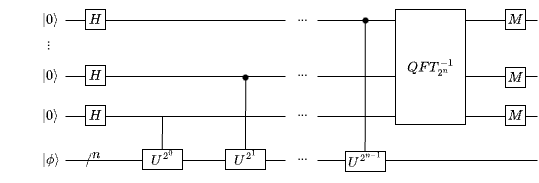

The diagram above was exported from draw.io. Its source (the exported page's mxGraphModel, read from the mxfile embedded in the PNG):
<mxGraphModel dx="409" dy="579" grid="1" gridSize="10" guides="1" tooltips="1" connect="1" arrows="1" fold="1" page="1" pageScale="1" pageWidth="850" pageHeight="1100" math="1" shadow="0">
  <root>
    <mxCell id="0" />
    <mxCell id="1" parent="0" />
    <mxCell id="dLZ7xk9eJsGuqRHHllzY-1" value="" style="endArrow=none;html=1;rounded=0;" parent="1" edge="1">
      <mxGeometry width="50" height="50" relative="1" as="geometry">
        <mxPoint x="80" y="566" as="sourcePoint" />
        <mxPoint x="300" y="566" as="targetPoint" />
      </mxGeometry>
    </mxCell>
    <mxCell id="dLZ7xk9eJsGuqRHHllzY-10" value="$$H$$" style="whiteSpace=wrap;html=1;aspect=fixed;" parent="1" vertex="1">
      <mxGeometry x="100" y="555" width="20" height="20" as="geometry" />
    </mxCell>
    <mxCell id="dLZ7xk9eJsGuqRHHllzY-39" value="$$\ket{0}$$" style="text;html=1;align=center;verticalAlign=middle;resizable=0;points=[];autosize=1;strokeColor=none;fillColor=none;" parent="1" vertex="1">
      <mxGeometry x="25" y="550" width="80" height="30" as="geometry" />
    </mxCell>
    <mxCell id="dLZ7xk9eJsGuqRHHllzY-40" value="..." style="text;html=1;align=center;verticalAlign=middle;resizable=0;points=[];autosize=1;strokeColor=none;fillColor=none;rotation=90;" parent="1" vertex="1">
      <mxGeometry x="52" y="576" width="30" height="30" as="geometry" />
    </mxCell>
    <mxCell id="dLZ7xk9eJsGuqRHHllzY-41" value="$$\ket{0}$$" style="text;html=1;align=center;verticalAlign=middle;resizable=0;points=[];autosize=1;strokeColor=none;fillColor=none;" parent="1" vertex="1">
      <mxGeometry x="25" y="606" width="80" height="30" as="geometry" />
    </mxCell>
    <mxCell id="dLZ7xk9eJsGuqRHHllzY-42" value="$$\ket{0}$$" style="text;html=1;align=center;verticalAlign=middle;resizable=0;points=[];autosize=1;strokeColor=none;fillColor=none;" parent="1" vertex="1">
      <mxGeometry x="25" y="646" width="80" height="30" as="geometry" />
    </mxCell>
    <mxCell id="dLZ7xk9eJsGuqRHHllzY-43" value="$$\ket{\phi}$$" style="text;html=1;align=center;verticalAlign=middle;resizable=0;points=[];autosize=1;strokeColor=none;fillColor=none;" parent="1" vertex="1">
      <mxGeometry x="15" y="690" width="100" height="30" as="geometry" />
    </mxCell>
    <mxCell id="dLZ7xk9eJsGuqRHHllzY-44" value="" style="endArrow=none;html=1;rounded=0;" parent="1" edge="1">
      <mxGeometry width="50" height="50" relative="1" as="geometry">
        <mxPoint x="80" y="622" as="sourcePoint" />
        <mxPoint x="300" y="622" as="targetPoint" />
      </mxGeometry>
    </mxCell>
    <mxCell id="dLZ7xk9eJsGuqRHHllzY-45" value="$$H$$" style="whiteSpace=wrap;html=1;aspect=fixed;" parent="1" vertex="1">
      <mxGeometry x="100" y="611" width="20" height="20" as="geometry" />
    </mxCell>
    <mxCell id="dLZ7xk9eJsGuqRHHllzY-46" value="" style="endArrow=none;html=1;rounded=0;" parent="1" edge="1">
      <mxGeometry width="50" height="50" relative="1" as="geometry">
        <mxPoint x="80" y="662" as="sourcePoint" />
        <mxPoint x="300" y="662" as="targetPoint" />
      </mxGeometry>
    </mxCell>
    <mxCell id="dLZ7xk9eJsGuqRHHllzY-47" value="$$H$$" style="whiteSpace=wrap;html=1;aspect=fixed;" parent="1" vertex="1">
      <mxGeometry x="100" y="651" width="20" height="20" as="geometry" />
    </mxCell>
    <mxCell id="dLZ7xk9eJsGuqRHHllzY-48" value="" style="endArrow=none;html=1;rounded=0;" parent="1" edge="1">
      <mxGeometry width="50" height="50" relative="1" as="geometry">
        <mxPoint x="80" y="706" as="sourcePoint" />
        <mxPoint x="300" y="706" as="targetPoint" />
      </mxGeometry>
    </mxCell>
    <mxCell id="dLZ7xk9eJsGuqRHHllzY-50" value="$$n$$" style="text;html=1;align=center;verticalAlign=middle;resizable=0;points=[];autosize=1;strokeColor=none;fillColor=none;" parent="1" vertex="1">
      <mxGeometry x="81" y="685" width="60" height="30" as="geometry" />
    </mxCell>
    <mxCell id="dLZ7xk9eJsGuqRHHllzY-51" value="$$/$$" style="text;html=1;align=center;verticalAlign=middle;resizable=0;points=[];autosize=1;strokeColor=none;fillColor=none;" parent="1" vertex="1">
      <mxGeometry x="78" y="690" width="50" height="30" as="geometry" />
    </mxCell>
    <mxCell id="pC5IfcUg9yi-DsQv35Aq-1" value="$$U^{2^0}$$" style="rounded=0;whiteSpace=wrap;html=1;" parent="1" vertex="1">
      <mxGeometry x="157" y="695" width="40" height="20" as="geometry" />
    </mxCell>
    <mxCell id="pC5IfcUg9yi-DsQv35Aq-2" value="$$U^{2^1}$$" style="rounded=0;whiteSpace=wrap;html=1;" parent="1" vertex="1">
      <mxGeometry x="240" y="695" width="40" height="20" as="geometry" />
    </mxCell>
    <mxCell id="pC5IfcUg9yi-DsQv35Aq-5" value="..." style="text;html=1;align=center;verticalAlign=middle;resizable=0;points=[];autosize=1;strokeColor=none;fillColor=none;rotation=0;" parent="1" vertex="1">
      <mxGeometry x="302" y="548" width="30" height="30" as="geometry" />
    </mxCell>
    <mxCell id="pC5IfcUg9yi-DsQv35Aq-6" value="..." style="text;html=1;align=center;verticalAlign=middle;resizable=0;points=[];autosize=1;strokeColor=none;fillColor=none;rotation=0;" parent="1" vertex="1">
      <mxGeometry x="302" y="603" width="30" height="30" as="geometry" />
    </mxCell>
    <mxCell id="pC5IfcUg9yi-DsQv35Aq-7" value="..." style="text;html=1;align=center;verticalAlign=middle;resizable=0;points=[];autosize=1;strokeColor=none;fillColor=none;rotation=0;" parent="1" vertex="1">
      <mxGeometry x="302" y="643" width="30" height="30" as="geometry" />
    </mxCell>
    <mxCell id="pC5IfcUg9yi-DsQv35Aq-8" value="..." style="text;html=1;align=center;verticalAlign=middle;resizable=0;points=[];autosize=1;strokeColor=none;fillColor=none;rotation=0;" parent="1" vertex="1">
      <mxGeometry x="302" y="687" width="30" height="30" as="geometry" />
    </mxCell>
    <mxCell id="pC5IfcUg9yi-DsQv35Aq-9" value="" style="endArrow=none;html=1;rounded=0;" parent="1" edge="1">
      <mxGeometry width="50" height="50" relative="1" as="geometry">
        <mxPoint x="176.76000000000002" y="695" as="sourcePoint" />
        <mxPoint x="177" y="662" as="targetPoint" />
      </mxGeometry>
    </mxCell>
    <mxCell id="pC5IfcUg9yi-DsQv35Aq-11" value="" style="endArrow=none;html=1;rounded=0;" parent="1" edge="1">
      <mxGeometry width="50" height="50" relative="1" as="geometry">
        <mxPoint x="260" y="695" as="sourcePoint" />
        <mxPoint x="260.24" y="622" as="targetPoint" />
      </mxGeometry>
    </mxCell>
    <mxCell id="ohjErRnH9c2EUGEh0C9N-1" value="" style="shape=waypoint;sketch=0;fillStyle=solid;size=6;pointerEvents=1;points=[];fillColor=none;resizable=0;rotatable=0;perimeter=centerPerimeter;snapToPoint=1;" parent="1" vertex="1">
      <mxGeometry x="250" y="613" width="20" height="20" as="geometry" />
    </mxCell>
    <mxCell id="ohjErRnH9c2EUGEh0C9N-2" value="" style="endArrow=none;html=1;rounded=0;" parent="1" edge="1">
      <mxGeometry width="50" height="50" relative="1" as="geometry">
        <mxPoint x="332" y="566" as="sourcePoint" />
        <mxPoint x="552" y="566" as="targetPoint" />
      </mxGeometry>
    </mxCell>
    <mxCell id="ohjErRnH9c2EUGEh0C9N-3" value="" style="endArrow=none;html=1;rounded=0;" parent="1" edge="1">
      <mxGeometry width="50" height="50" relative="1" as="geometry">
        <mxPoint x="332" y="622" as="sourcePoint" />
        <mxPoint x="552" y="622" as="targetPoint" />
      </mxGeometry>
    </mxCell>
    <mxCell id="ohjErRnH9c2EUGEh0C9N-4" value="" style="endArrow=none;html=1;rounded=0;" parent="1" edge="1">
      <mxGeometry width="50" height="50" relative="1" as="geometry">
        <mxPoint x="332" y="662" as="sourcePoint" />
        <mxPoint x="552" y="662" as="targetPoint" />
      </mxGeometry>
    </mxCell>
    <mxCell id="ohjErRnH9c2EUGEh0C9N-5" value="" style="endArrow=none;html=1;rounded=0;" parent="1" edge="1">
      <mxGeometry width="50" height="50" relative="1" as="geometry">
        <mxPoint x="332" y="706" as="sourcePoint" />
        <mxPoint x="552" y="706" as="targetPoint" />
      </mxGeometry>
    </mxCell>
    <mxCell id="ohjErRnH9c2EUGEh0C9N-6" value="" style="endArrow=none;html=1;rounded=0;" parent="1" edge="1">
      <mxGeometry width="50" height="50" relative="1" as="geometry">
        <mxPoint x="379.58" y="716.5" as="sourcePoint" />
        <mxPoint x="379.82" y="567" as="targetPoint" />
      </mxGeometry>
    </mxCell>
    <mxCell id="ohjErRnH9c2EUGEh0C9N-8" value="$$U^{2^{n-1}}$$" style="rounded=0;whiteSpace=wrap;html=1;" parent="1" vertex="1">
      <mxGeometry x="360" y="697" width="40" height="20" as="geometry" />
    </mxCell>
    <mxCell id="ohjErRnH9c2EUGEh0C9N-9" value="" style="shape=waypoint;sketch=0;fillStyle=solid;size=6;pointerEvents=1;points=[];fillColor=none;resizable=0;rotatable=0;perimeter=centerPerimeter;snapToPoint=1;" parent="1" vertex="1">
      <mxGeometry x="370" y="556" width="20" height="20" as="geometry" />
    </mxCell>
    <mxCell id="ohjErRnH9c2EUGEh0C9N-10" value="$$QFT^{-1}_{2^n}$$" style="rounded=0;whiteSpace=wrap;html=1;rotation=0;direction=west;" parent="1" vertex="1">
      <mxGeometry x="410" y="555" width="70" height="115" as="geometry" />
    </mxCell>
    <mxCell id="ohjErRnH9c2EUGEh0C9N-11" value="$$M$$" style="whiteSpace=wrap;html=1;aspect=fixed;" parent="1" vertex="1">
      <mxGeometry x="520" y="555" width="20" height="20" as="geometry" />
    </mxCell>
    <mxCell id="ohjErRnH9c2EUGEh0C9N-12" value="$$M$$" style="whiteSpace=wrap;html=1;aspect=fixed;" parent="1" vertex="1">
      <mxGeometry x="520" y="613" width="20" height="20" as="geometry" />
    </mxCell>
    <mxCell id="ohjErRnH9c2EUGEh0C9N-13" value="$$M$$" style="whiteSpace=wrap;html=1;aspect=fixed;" parent="1" vertex="1">
      <mxGeometry x="520" y="651" width="20" height="20" as="geometry" />
    </mxCell>
  </root>
</mxGraphModel>